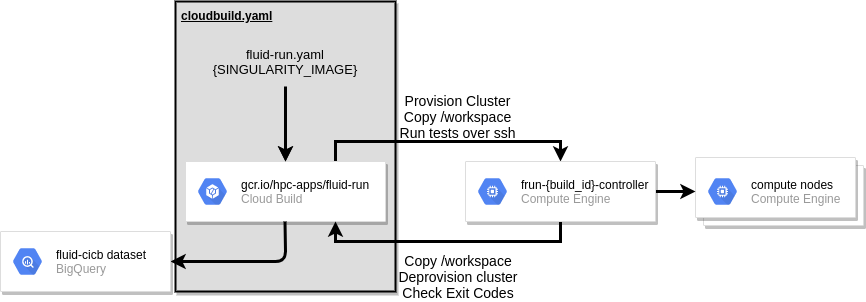

The diagram above was exported from draw.io. Its source (the exported page's mxGraphModel, read from the mxfile embedded in the PNG):
<mxGraphModel dx="1422" dy="833" grid="1" gridSize="10" guides="1" tooltips="1" connect="1" arrows="1" fold="1" page="1" pageScale="1" pageWidth="850" pageHeight="1100" math="0" shadow="0">
  <root>
    <mxCell id="0" />
    <mxCell id="1" parent="0" />
    <mxCell id="c1CZdOh3r6QC-hpG3gjv-7" value="" style="rounded=0;whiteSpace=wrap;html=1;fillColor=#DDDDDD;strokeWidth=2;strokeColor=default;shadow=1;" vertex="1" parent="1">
      <mxGeometry x="270" y="200" width="220" height="290" as="geometry" />
    </mxCell>
    <mxCell id="hDBKGrrHM7bLpTIKQXlH-13" style="edgeStyle=orthogonalEdgeStyle;rounded=0;jumpStyle=arc;jumpSize=200;orthogonalLoop=1;jettySize=auto;html=1;exitX=0.75;exitY=0;exitDx=0;exitDy=0;entryX=0.5;entryY=0;entryDx=0;entryDy=0;strokeWidth=3;" parent="1" source="hDBKGrrHM7bLpTIKQXlH-1" target="c1CZdOh3r6QC-hpG3gjv-3" edge="1">
      <mxGeometry relative="1" as="geometry" />
    </mxCell>
    <mxCell id="hDBKGrrHM7bLpTIKQXlH-1" value="" style="strokeColor=#dddddd;shadow=1;strokeWidth=1;rounded=1;absoluteArcSize=1;arcSize=2;" parent="1" vertex="1">
      <mxGeometry x="280" y="360" width="200" height="60" as="geometry" />
    </mxCell>
    <mxCell id="hDBKGrrHM7bLpTIKQXlH-2" value="&lt;font color=&quot;#000000&quot;&gt;gcr.io/hpc-apps/fluid-run&lt;/font&gt;&lt;br&gt;Cloud Build" style="dashed=0;connectable=0;html=1;fillColor=#5184F3;strokeColor=none;shape=mxgraph.gcp2.hexIcon;prIcon=container_builder;part=1;labelPosition=right;verticalLabelPosition=middle;align=left;verticalAlign=middle;spacingLeft=5;fontColor=#999999;fontSize=12;" parent="hDBKGrrHM7bLpTIKQXlH-1" vertex="1">
      <mxGeometry y="0.5" width="44" height="39" relative="1" as="geometry">
        <mxPoint x="5" y="-19.5" as="offset" />
      </mxGeometry>
    </mxCell>
    <mxCell id="hDBKGrrHM7bLpTIKQXlH-4" value="" style="endArrow=classic;html=1;entryX=0.5;entryY=0;entryDx=0;entryDy=0;strokeWidth=3;" parent="1" target="hDBKGrrHM7bLpTIKQXlH-1" edge="1">
      <mxGeometry width="50" height="50" relative="1" as="geometry">
        <mxPoint x="380" y="300" as="sourcePoint" />
        <mxPoint x="450" y="390" as="targetPoint" />
      </mxGeometry>
    </mxCell>
    <mxCell id="hDBKGrrHM7bLpTIKQXlH-5" value="" style="endArrow=classic;html=1;strokeWidth=3;entryX=1;entryY=0.5;entryDx=0;entryDy=0;" parent="1" target="c1CZdOh3r6QC-hpG3gjv-1" edge="1">
      <mxGeometry width="50" height="50" relative="1" as="geometry">
        <mxPoint x="379.5" y="420" as="sourcePoint" />
        <mxPoint x="379.88938053097354" y="508" as="targetPoint" />
        <Array as="points">
          <mxPoint x="380" y="460" />
        </Array>
      </mxGeometry>
    </mxCell>
    <mxCell id="hDBKGrrHM7bLpTIKQXlH-17" value="" style="edgeStyle=orthogonalEdgeStyle;rounded=0;jumpStyle=arc;jumpSize=200;orthogonalLoop=1;jettySize=auto;html=1;strokeWidth=3;" parent="1" source="hDBKGrrHM7bLpTIKQXlH-6" target="hDBKGrrHM7bLpTIKQXlH-1" edge="1">
      <mxGeometry relative="1" as="geometry" />
    </mxCell>
    <mxCell id="hDBKGrrHM7bLpTIKQXlH-6" value="&lt;font style=&quot;font-size: 13px&quot;&gt;fluid-run.yaml&lt;br&gt;{SINGULARITY_IMAGE}&lt;/font&gt;" style="text;html=1;strokeColor=none;fillColor=none;align=center;verticalAlign=middle;whiteSpace=wrap;rounded=0;" parent="1" vertex="1">
      <mxGeometry x="265" y="235" width="230" height="50" as="geometry" />
    </mxCell>
    <mxCell id="hDBKGrrHM7bLpTIKQXlH-14" style="edgeStyle=orthogonalEdgeStyle;rounded=0;jumpStyle=arc;jumpSize=200;orthogonalLoop=1;jettySize=auto;html=1;exitX=0.5;exitY=1;exitDx=0;exitDy=0;entryX=0.75;entryY=1;entryDx=0;entryDy=0;strokeWidth=3;" parent="1" source="c1CZdOh3r6QC-hpG3gjv-3" target="hDBKGrrHM7bLpTIKQXlH-1" edge="1">
      <mxGeometry relative="1" as="geometry" />
    </mxCell>
    <mxCell id="hDBKGrrHM7bLpTIKQXlH-8" value="" style="shape=mxgraph.gcp2.doubleRect;strokeColor=#dddddd;shadow=1;strokeWidth=1;" parent="1" vertex="1">
      <mxGeometry x="790" y="356" width="168" height="68" as="geometry" />
    </mxCell>
    <mxCell id="hDBKGrrHM7bLpTIKQXlH-9" value="&lt;font color=&quot;#000000&quot;&gt;compute nodes&lt;br&gt;&lt;/font&gt;Compute Engine" style="dashed=0;connectable=0;html=1;fillColor=#5184F3;strokeColor=none;shape=mxgraph.gcp2.hexIcon;prIcon=compute_engine;part=1;labelPosition=right;verticalLabelPosition=middle;align=left;verticalAlign=middle;spacingLeft=5;fontColor=#999999;fontSize=12;" parent="hDBKGrrHM7bLpTIKQXlH-8" vertex="1">
      <mxGeometry y="0.5" width="44" height="39" relative="1" as="geometry">
        <mxPoint x="5" y="-19.5" as="offset" />
      </mxGeometry>
    </mxCell>
    <mxCell id="hDBKGrrHM7bLpTIKQXlH-15" value="&lt;font style=&quot;font-size: 14px&quot;&gt;Provision Cluster&lt;br&gt;Copy /workspace&lt;br&gt;Run tests over ssh&lt;/font&gt;" style="text;html=1;strokeColor=none;fillColor=none;align=center;verticalAlign=middle;whiteSpace=wrap;rounded=0;" parent="1" vertex="1">
      <mxGeometry x="430" y="290" width="245" height="50" as="geometry" />
    </mxCell>
    <mxCell id="hDBKGrrHM7bLpTIKQXlH-16" value="&lt;font style=&quot;font-size: 14px&quot;&gt;Copy /workspace&lt;br&gt;Deprovision cluster&lt;br&gt;Check Exit Codes&lt;/font&gt;" style="text;html=1;strokeColor=none;fillColor=none;align=center;verticalAlign=middle;whiteSpace=wrap;rounded=0;" parent="1" vertex="1">
      <mxGeometry x="430" y="450" width="246" height="50" as="geometry" />
    </mxCell>
    <mxCell id="c1CZdOh3r6QC-hpG3gjv-1" value="" style="strokeColor=#dddddd;shadow=1;strokeWidth=1;rounded=1;absoluteArcSize=1;arcSize=2;" vertex="1" parent="1">
      <mxGeometry x="95" y="430" width="170" height="60" as="geometry" />
    </mxCell>
    <mxCell id="c1CZdOh3r6QC-hpG3gjv-2" value="&lt;font color=&quot;#000000&quot;&gt;fluid-cicb dataset&lt;/font&gt;&lt;br&gt;BigQuery" style="sketch=0;dashed=0;connectable=0;html=1;fillColor=#5184F3;strokeColor=none;shape=mxgraph.gcp2.hexIcon;prIcon=bigquery;part=1;labelPosition=right;verticalLabelPosition=middle;align=left;verticalAlign=middle;spacingLeft=5;fontColor=#999999;fontSize=12;" vertex="1" parent="c1CZdOh3r6QC-hpG3gjv-1">
      <mxGeometry y="0.5" width="44" height="39" relative="1" as="geometry">
        <mxPoint x="5" y="-19.5" as="offset" />
      </mxGeometry>
    </mxCell>
    <mxCell id="c1CZdOh3r6QC-hpG3gjv-5" style="edgeStyle=orthogonalEdgeStyle;rounded=0;orthogonalLoop=1;jettySize=auto;html=1;exitX=1;exitY=0.5;exitDx=0;exitDy=0;entryX=0;entryY=0.5;entryDx=0;entryDy=0;strokeWidth=3;" edge="1" parent="1" source="c1CZdOh3r6QC-hpG3gjv-3" target="hDBKGrrHM7bLpTIKQXlH-8">
      <mxGeometry relative="1" as="geometry" />
    </mxCell>
    <mxCell id="c1CZdOh3r6QC-hpG3gjv-3" value="" style="strokeColor=#dddddd;shadow=1;strokeWidth=1;rounded=1;absoluteArcSize=1;arcSize=2;" vertex="1" parent="1">
      <mxGeometry x="560" y="360" width="190" height="60" as="geometry" />
    </mxCell>
    <mxCell id="c1CZdOh3r6QC-hpG3gjv-4" value="&lt;font color=&quot;#000000&quot;&gt;frun-{build_id}-controller&lt;/font&gt;&lt;br&gt;Compute Engine" style="sketch=0;dashed=0;connectable=0;html=1;fillColor=#5184F3;strokeColor=none;shape=mxgraph.gcp2.hexIcon;prIcon=compute_engine;part=1;labelPosition=right;verticalLabelPosition=middle;align=left;verticalAlign=middle;spacingLeft=5;fontColor=#999999;fontSize=12;" vertex="1" parent="c1CZdOh3r6QC-hpG3gjv-3">
      <mxGeometry y="0.5" width="44" height="39" relative="1" as="geometry">
        <mxPoint x="5" y="-19.5" as="offset" />
      </mxGeometry>
    </mxCell>
    <mxCell id="c1CZdOh3r6QC-hpG3gjv-8" value="&lt;b&gt;&lt;u&gt;cloudbuild.yaml&lt;/u&gt;&lt;/b&gt;" style="text;html=1;strokeColor=none;fillColor=none;align=left;verticalAlign=middle;whiteSpace=wrap;rounded=0;dashed=1;" vertex="1" parent="1">
      <mxGeometry x="274" y="204" width="120" height="20" as="geometry" />
    </mxCell>
  </root>
</mxGraphModel>